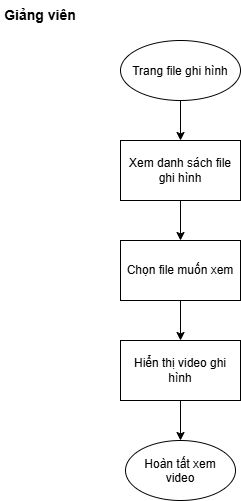

The diagram above was exported from draw.io. Its source (the exported page's mxGraphModel, read from the mxfile embedded in the PNG):
<mxGraphModel dx="700" dy="793" grid="1" gridSize="10" guides="1" tooltips="1" connect="1" arrows="1" fold="1" page="1" pageScale="1" pageWidth="827" pageHeight="1169" math="0" shadow="0">
  <root>
    <mxCell id="0" />
    <mxCell id="1" parent="0" />
    <mxCell id="StrevIWT94UwT5WJhx5r-3" edge="1" parent="1" source="StrevIWT94UwT5WJhx5r-1" style="edgeStyle=orthogonalEdgeStyle;rounded=0;orthogonalLoop=1;jettySize=auto;html=1;exitX=0.5;exitY=1;exitDx=0;exitDy=0;entryX=0.5;entryY=0;entryDx=0;entryDy=0;defaultLabelBackgroundColor=gap;" target="StrevIWT94UwT5WJhx5r-2">
      <mxGeometry relative="1" as="geometry" />
    </mxCell>
    <mxCell id="StrevIWT94UwT5WJhx5r-1" parent="1" style="ellipse;whiteSpace=wrap;html=1;shapeInside=1;" value="Trang file ghi hình" vertex="1">
      <mxGeometry height="60" width="120" x="270" y="60" as="geometry" />
    </mxCell>
    <mxCell id="StrevIWT94UwT5WJhx5r-5" edge="1" parent="1" source="StrevIWT94UwT5WJhx5r-2" style="edgeStyle=orthogonalEdgeStyle;rounded=0;orthogonalLoop=1;jettySize=auto;html=1;exitX=0.5;exitY=1;exitDx=0;exitDy=0;entryX=0.5;entryY=0;entryDx=0;entryDy=0;defaultLabelBackgroundColor=gap;" target="StrevIWT94UwT5WJhx5r-4">
      <mxGeometry relative="1" as="geometry" />
    </mxCell>
    <mxCell id="StrevIWT94UwT5WJhx5r-2" parent="1" style="rounded=0;whiteSpace=wrap;html=1;" value="Xem danh sách file ghi hình" vertex="1">
      <mxGeometry height="60" width="120" x="270" y="160" as="geometry" />
    </mxCell>
    <mxCell id="StrevIWT94UwT5WJhx5r-7" edge="1" parent="1" source="StrevIWT94UwT5WJhx5r-4" style="edgeStyle=orthogonalEdgeStyle;rounded=0;orthogonalLoop=1;jettySize=auto;html=1;exitX=0.5;exitY=1;exitDx=0;exitDy=0;entryX=0.5;entryY=0;entryDx=0;entryDy=0;defaultLabelBackgroundColor=gap;" target="StrevIWT94UwT5WJhx5r-6">
      <mxGeometry relative="1" as="geometry" />
    </mxCell>
    <mxCell id="StrevIWT94UwT5WJhx5r-4" parent="1" style="rounded=0;whiteSpace=wrap;html=1;" value="Chọn file muốn xem" vertex="1">
      <mxGeometry height="60" width="120" x="270" y="260" as="geometry" />
    </mxCell>
    <mxCell id="StrevIWT94UwT5WJhx5r-10" edge="1" parent="1" source="StrevIWT94UwT5WJhx5r-6" style="edgeStyle=orthogonalEdgeStyle;rounded=0;orthogonalLoop=1;jettySize=auto;html=1;exitX=0.5;exitY=1;exitDx=0;exitDy=0;entryX=0.5;entryY=0;entryDx=0;entryDy=0;defaultLabelBackgroundColor=gap;" target="StrevIWT94UwT5WJhx5r-9">
      <mxGeometry relative="1" as="geometry" />
    </mxCell>
    <mxCell id="StrevIWT94UwT5WJhx5r-6" parent="1" style="rounded=0;whiteSpace=wrap;html=1;" value="Hiển thị video ghi hình" vertex="1">
      <mxGeometry height="60" width="120" x="270" y="360" as="geometry" />
    </mxCell>
    <mxCell id="StrevIWT94UwT5WJhx5r-8" parent="1" style="text;html=1;whiteSpace=wrap;strokeColor=none;fillColor=none;align=center;verticalAlign=middle;rounded=0;" value="&lt;font style=&quot;font-size: 14px;&quot;&gt;&lt;b&gt;Giảng viên&lt;/b&gt;&lt;/font&gt;" vertex="1">
      <mxGeometry height="30" width="80" x="150" y="20" as="geometry" />
    </mxCell>
    <mxCell id="StrevIWT94UwT5WJhx5r-9" parent="1" style="ellipse;whiteSpace=wrap;html=1;shapeInside=1;" value="Hoàn tất xem video" vertex="1">
      <mxGeometry height="60" width="110" x="275" y="460" as="geometry" />
    </mxCell>
  </root>
</mxGraphModel>